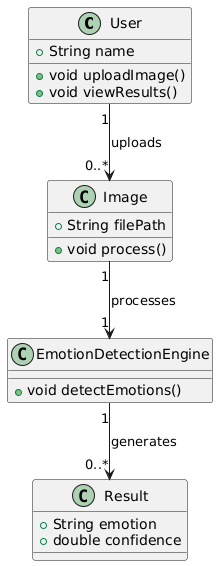

The diagram above was rendered by PlantUML. Its source (embedded in the PNG):
@startuml
class User {
  +String name
  +void uploadImage()
  +void viewResults()
}

class Image {
  +String filePath
  +void process()
}

class EmotionDetectionEngine {
  +void detectEmotions()
}

class Result {
  +String emotion
  +double confidence
}

User   "1" --> "0..*" Image : uploads
Image "1" --> "1" EmotionDetectionEngine : processes
EmotionDetectionEngine "1" --> "0..*" Result : generates
@enduml